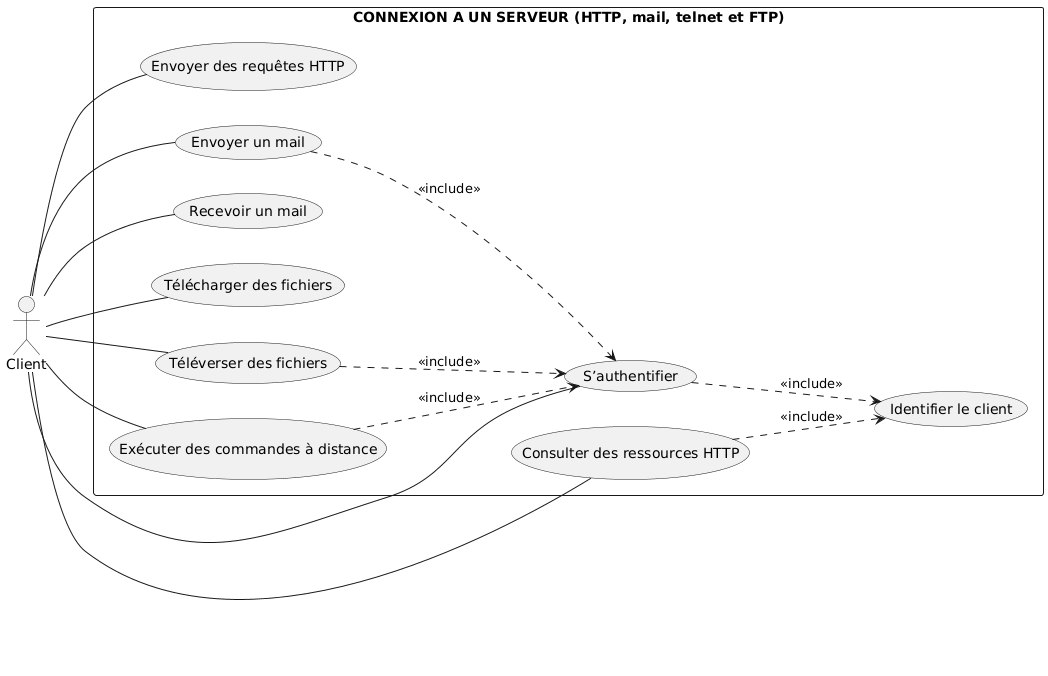

The diagram above was rendered by PlantUML. Its source (embedded in the PNG):
@startuml
left to right direction

actor Client

rectangle "CONNEXION A UN SERVEUR (HTTP, mail, telnet et FTP)" {

  (S’authentifier)
  (Identifier le client)

  (Consulter des ressources HTTP)
  (Envoyer des requêtes HTTP)

  (Envoyer un mail)
  (Recevoir un mail)

  (Télécharger des fichiers)
  (Téléverser des fichiers)

 

  Client -- (S’authentifier)
  (S’authentifier) ..> (Identifier le client) : <<include>>

  Client -- (Consulter des ressources HTTP)
  Client -- (Envoyer des requêtes HTTP)

  Client -- (Envoyer un mail)
  Client -- (Recevoir un mail)

  Client -- (Télécharger des fichiers)
  Client -- (Téléverser des fichiers)

  Client -- (Exécuter des commandes à distance)


  (Consulter des ressources HTTP) ..> (Identifier le client) : <<include>>
  (Envoyer un mail) ..> (S’authentifier) : <<include>>
  (Téléverser des fichiers) ..> (S’authentifier) : <<include>>
  (Exécuter des commandes à distance) ..> (S’authentifier) : <<include>>
}
@enduml